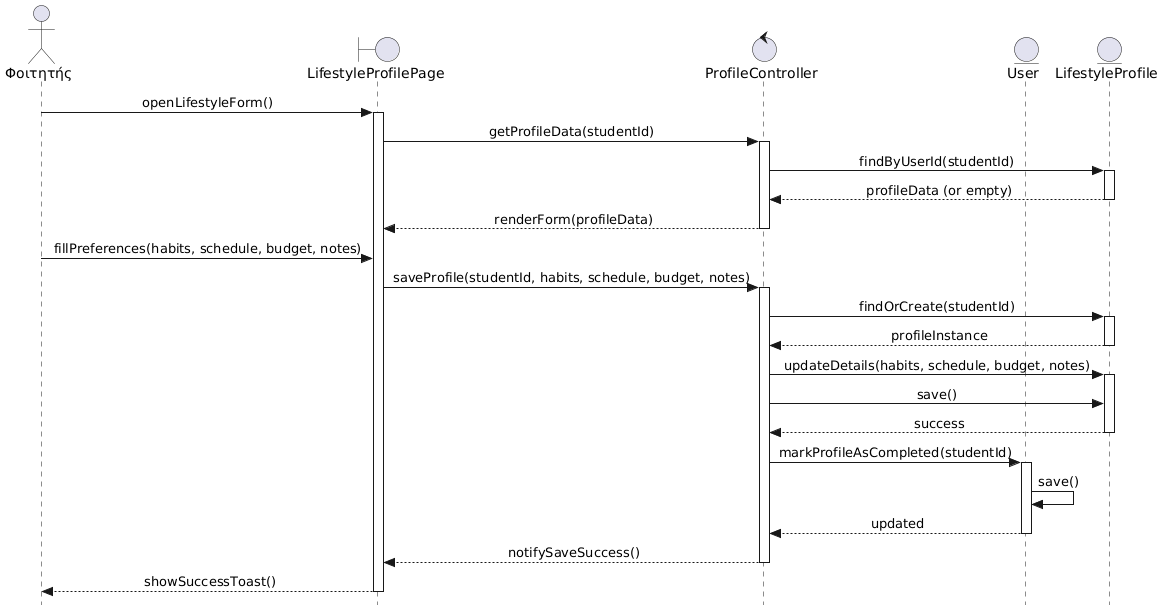

The diagram above was rendered by PlantUML. Its source (embedded in the PNG):
@startuml
skinparam style strictuml
skinparam sequenceMessageAlign center

actor "Φοιτητής" as Student
boundary "LifestyleProfilePage" as UI
control "ProfileController" as Ctrl
entity "User" as UserModel
entity "LifestyleProfile" as ProfileModel

Student -> UI : openLifestyleForm()
activate UI
UI -> Ctrl : getProfileData(studentId)
activate Ctrl
Ctrl -> ProfileModel : findByUserId(studentId)
activate ProfileModel
ProfileModel --> Ctrl : profileData (or empty)
deactivate ProfileModel
Ctrl --> UI : renderForm(profileData)
deactivate Ctrl

Student -> UI : fillPreferences(habits, schedule, budget, notes)
UI -> Ctrl : saveProfile(studentId, habits, schedule, budget, notes)
activate Ctrl

Ctrl -> ProfileModel : findOrCreate(studentId)
activate ProfileModel
ProfileModel --> Ctrl : profileInstance
deactivate ProfileModel

Ctrl -> ProfileModel : updateDetails(habits, schedule, budget, notes)
activate ProfileModel
Ctrl -> ProfileModel : save()
ProfileModel --> Ctrl : success
deactivate ProfileModel

Ctrl -> UserModel : markProfileAsCompleted(studentId)
activate UserModel
UserModel -> UserModel : save()
UserModel --> Ctrl : updated
deactivate UserModel

Ctrl --> UI : notifySaveSuccess()
deactivate Ctrl
UI --> Student : showSuccessToast()
deactivate UI
@enduml